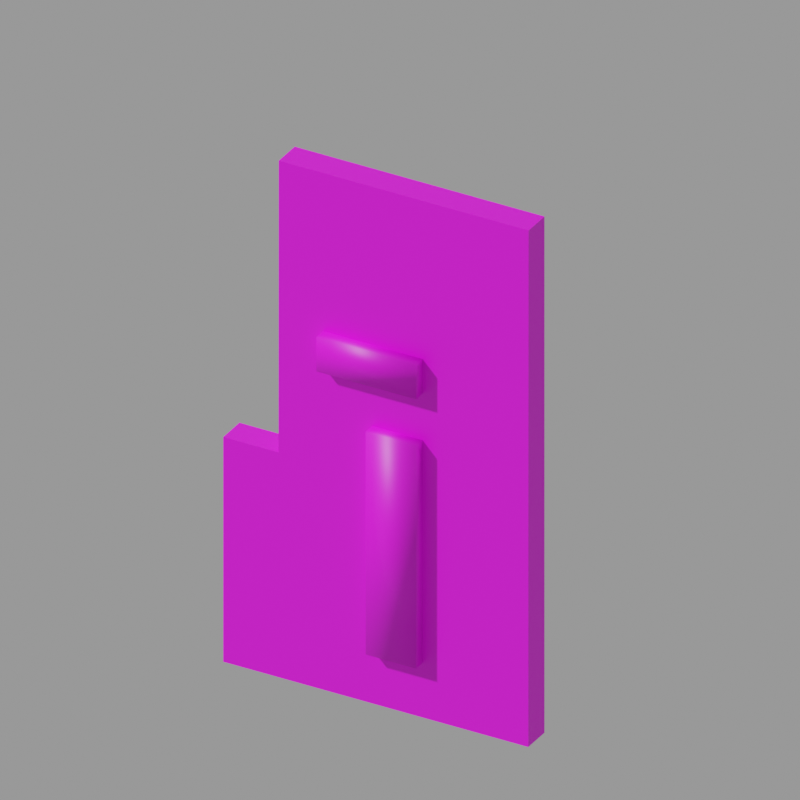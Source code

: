 # Source: b_s_key.mdl.blend  (saved by Blender 4.5.90; exported with 4.5.12 LTS)
import bpy
from mathutils import Matrix  # noqa: F401  (used for matrix-valued properties, if any)

bpy.ops.wm.read_factory_settings(use_empty=True)
scene = bpy.context.scene
scene.name = 'Empty'

# ---- images (referenced by path relative to the original .blend; pixels are not part of the script)
import os
ASSET_DIR = os.environ.get("B2B_ASSET_DIR", "")  # directory of the original .blend (textures are referenced by path, not embedded)
HERE = os.path.dirname(os.path.abspath(__file__))  # packed textures are extracted next to this script under _unpacked/

def load_image(name, relpath, width, height, colorspace="sRGB"):
    """Load a texture the original file referenced (path relative to the .blend, or extracted next to this script)."""
    p = next((c for c in (os.path.join(HERE, relpath), os.path.join(ASSET_DIR, relpath)) if relpath and os.path.exists(c)), "")
    if p:
        img = bpy.data.images.load(p, check_existing=True)
        img.name = name
    else:  # same state as the original file: an image datablock whose file is absent (Cycles renders it pink)
        img = bpy.data.images.new(name, width, height)
        img.source = "FILE"
        img.filepath = "//" + (relpath or name)
    img.colorspace_settings.name = colorspace
    return img
img_b_s_key_mdl_0_png = load_image('b_s_key.mdl.0.png', 'textures/b_s_key.mdl.0.png', 1024, 1024, 'sRGB')

# ---- materials (node trees are filled in below, after node groups)
mat_skin0 = bpy.data.materials.new('skin0')

# ---- material node trees
mat_skin0.use_nodes = True; mat_skin0.node_tree.nodes.clear()
_N = mat_skin0.node_tree.nodes; _L = mat_skin0.node_tree.links
n0 = _N.new('ShaderNodeBsdfPrincipled'); n0.name = 'Principled BSDF'; n0.location = (-200, 100)
n1 = _N.new('ShaderNodeOutputMaterial'); n1.name = 'Material Output'; n1.location = (80, 120)
n2 = _N.new('ShaderNodeTexImage'); n2.name = 'Image Texture'; n2.location = (-480, 80)
n2.image = img_b_s_key_mdl_0_png
n2.interpolation = 'Closest'
_L.new(n0.outputs[0], n1.inputs[0])
_L.new(n2.outputs[0], n0.inputs[0])
n1.is_active_output = True

# ---- cameras
cam_camera = bpy.data.cameras.new('Camera')
cam_camera.type = 'ORTHO'
cam_camera.lens = 38.0
cam_camera.ortho_scale = 33.8

# ---- meshes
me_b_s_key = bpy.data.meshes.new('b_s_key')
me_b_s_key.from_pydata([(0.6862, -4.003, 15.78), (1.266, 0.8289, 15.78), (0.6862, 0.8289, 15.78), (1.266, -4.003, 15.78), (1.266, 0.8289, 17.46), (1.266, -4.003, 17.46), (0.6862, -4.003, 17.46), (0.6862, 0.8289, 17.46), (0.7061, 5.952, 10.95), (-0.6937, 5.952, 0.0), (0.7061, 5.952, 0.0), (-0.6937, 5.952, 10.95), (-0.6937, -6.157, 25.15), (0.6862, 5.952, 25.15), (0.6862, -6.157, 25.15), (-0.6937, 5.952, 25.15), (0.7061, -6.157, 0.0), (-0.6937, 5.952, 0.0), (-0.6937, -6.157, 0.0), (0.7061, 5.952, 0.0), (-0.6937, 5.952, 0.0), (-0.6937, -6.157, 10.95), (-0.6937, -6.157, 0.0), (-0.6937, 5.952, 10.95), (0.6862, -6.157, 25.15), (0.7061, 5.952, 10.95), (0.7061, -6.157, 10.95), (0.6862, 5.952, 25.15), (0.6862, 5.952, 25.15), (-0.6937, 5.952, 10.95), (0.7061, 5.952, 10.95), (-0.6937, 5.952, 25.15), (0.6862, -6.157, 25.15), (-0.6937, -6.157, 10.95), (-0.6937, -6.157, 25.15), (0.7061, -6.157, 10.95), (0.7061, -6.157, 0.0), (0.7061, 5.952, 0.0), (-0.6937, -6.157, 25.15), (-0.6937, 5.952, 25.15), (-0.6937, -8.835, 10.95), (0.7061, -8.835, 0.0), (-0.6937, -8.835, 0.0), (0.7061, -8.835, 10.95), (0.7061, -8.835, 10.95), (0.7061, -6.157, 0.0), (0.7061, -8.835, 0.0), (0.7061, -6.157, 10.95), (0.7061, -8.835, 0.0), (-0.6937, -6.157, 0.0), (-0.6937, -8.835, 0.0), (0.7061, -6.157, 0.0), (0.7061, -8.835, 10.95), (-0.6937, -6.157, 10.95), (0.7061, -6.157, 10.95), (-0.6937, -8.835, 10.95), (-0.6937, -8.835, 0.0), (-0.6937, -6.157, 10.95), (-0.6937, -8.835, 10.95), (-0.6937, -6.157, 0.0), (-0.6937, 2.634, 1.479), (-1.274, -2.839, 1.479), (-0.6937, -2.839, 1.479), (-1.274, 2.634, 1.479), (-1.274, -2.839, 6.707), (-1.274, 2.634, 6.707), (-0.6937, 2.634, 6.707), (-0.6937, -2.839, 6.707), (-0.6937, -0.9757, 12.92), (-1.274, -3.421, 12.92), (-0.6937, -3.421, 12.92), (-1.274, -0.9757, 12.92), (-1.274, -3.421, 16.96), (-1.274, -0.9757, 16.96), (-0.6937, -0.9757, 16.96), (-0.6937, -3.421, 16.96), (-0.6937, 3.274, 19.73), (-1.274, -1.616, 19.73), (-0.6937, -1.616, 19.73), (-1.274, 3.274, 19.73), (-1.274, -1.616, 21.5), (-1.274, 3.274, 21.5), (-0.6937, 3.274, 21.5), (-0.6937, -1.616, 21.5), (0.6862, -1.616, 2.663), (1.266, 0.8289, 2.663), (0.6862, 0.8289, 2.663), (1.266, -1.616, 2.663), (1.266, 0.8289, 13.51), (1.266, -1.616, 13.51), (0.6862, -1.616, 13.51), (0.6862, 0.8289, 13.51)], [], [(0, 2, 1), (0, 1, 3), (1, 4, 3), (4, 5, 3), (0, 3, 6), (3, 5, 6), (6, 5, 7), (5, 4, 7), (7, 4, 2), (4, 1, 2), (10, 9, 8), (9, 11, 8), (14, 13, 12), (13, 15, 12), (18, 17, 16), (17, 19, 16), (22, 21, 20), (21, 23, 20), (26, 25, 24), (25, 27, 24), (30, 29, 28), (29, 31, 28), (34, 33, 32), (33, 35, 32), (26, 36, 25), (36, 37, 25), (21, 38, 23), (38, 39, 23), (42, 41, 40), (41, 43, 40), (46, 45, 44), (45, 47, 44), (50, 49, 48), (49, 51, 48), (54, 53, 52), (53, 55, 52), (58, 57, 56), (57, 59, 56), (62, 61, 60), (61, 63, 60), (61, 64, 63), (64, 65, 63), (60, 63, 66), (63, 65, 66), (66, 65, 67), (65, 64, 67), (67, 64, 62), (64, 61, 62), (70, 69, 68), (69, 71, 68), (69, 72, 71), (72, 73, 71), (68, 71, 74), (71, 73, 74), (74, 73, 75), (73, 72, 75), (75, 72, 70), (72, 69, 70), (78, 77, 76), (77, 79, 76), (77, 80, 79), (80, 81, 79), (76, 79, 82), (79, 81, 82), (82, 81, 83), (81, 80, 83), (83, 80, 78), (80, 77, 78), (86, 85, 84), (85, 87, 84), (85, 88, 87), (88, 89, 87), (84, 87, 90), (87, 89, 90), (90, 89, 91), (89, 88, 91), (91, 88, 86), (88, 85, 86)])
me_b_s_key.polygons.foreach_set('use_smooth', [True] * 78)
_uv = me_b_s_key.uv_layers.new(name='b_s_key')
_uv.uv.foreach_set('vector', [0.2448, 0.8073, 0.3177, 0.8073, 0.3177, 0.8073, 0.2448, 0.8073, 0.3177, 0.8073, 0.2448, 0.8073, 0.3177, 0.8073, 0.3177, 0.8281, 0.2448, 0.8073, 0.3177, 0.8281, 0.2448, 0.8281, 0.2448, 0.8073, 0.2448, 0.8073, 0.2448, 0.8073, 0.2448, 0.8281, 0.2448, 0.8073, 0.2448, 0.8281, 0.2448, 0.8281, 0.2448, 0.8281, 0.2448, 0.8281, 0.3177, 0.8281, 0.2448, 0.8281, 0.3177, 0.8281, 0.3177, 0.8281, 0.3177, 0.8281, 0.3177, 0.8281, 0.3177, 0.8073, 0.3177, 0.8281, 0.3177, 0.8073, 0.3177, 0.8073, 0.7135, 0.7031, 0.7344, 0.7031, 0.7135, 0.9427, 0.7344, 0.7031, 0.7344, 0.9427, 0.7135, 0.9427, 0.8802, 0.7031, 0.8802, 0.9219, 0.8594, 0.7031, 0.8802, 0.9219, 0.8594, 0.9219, 0.8594, 0.7031, 0.6615, 0.7031, 0.6615, 0.9219, 0.6823, 0.7031, 0.6615, 0.9219, 0.6823, 0.9219, 0.6823, 0.7031, 0.2031, 0.4948, 0.2031, 0.2969, 0.4115, 0.4948, 0.2031, 0.2969, 0.4115, 0.2969, 0.4115, 0.4948, 0.2031, 0.7135, 0.4115, 0.7135, 0.2031, 0.974, 0.4115, 0.7135, 0.4115, 0.974, 0.2031, 0.974, 0.7656, 0.6719, 0.7865, 0.6719, 0.7656, 0.974, 0.7865, 0.6719, 0.7865, 0.974, 0.7656, 0.974, 0.9531, 0.974, 0.9531, 0.6719, 0.974, 0.974, 0.9531, 0.6719, 0.974, 0.6719, 0.974, 0.974, 0.2031, 0.7135, 0.2031, 0.5156, 0.4115, 0.7135, 0.2031, 0.5156, 0.4115, 0.5156, 0.4115, 0.7135, 0.2031, 0.2969, 0.2031, 0.03646, 0.4115, 0.2969, 0.2031, 0.03646, 0.4115, 0.03646, 0.4115, 0.2969, 0.5677, 0.01562, 0.599, 0.01562, 0.5677, 0.2135, 0.599, 0.01562, 0.599, 0.2135, 0.5677, 0.2135, 0.474, 0.4844, 0.4219, 0.4844, 0.474, 0.2865, 0.4219, 0.4844, 0.4219, 0.2865, 0.474, 0.2865, 0.9427, 0.599, 0.9427, 0.651, 0.9844, 0.599, 0.9427, 0.651, 0.9844, 0.651, 0.9844, 0.599, 0.7656, 0.6615, 0.724, 0.6615, 0.7656, 0.6094, 0.724, 0.6615, 0.724, 0.6094, 0.7656, 0.6094, 0.474, 0.7656, 0.4219, 0.7656, 0.474, 0.9635, 0.4219, 0.7656, 0.4219, 0.9635, 0.474, 0.9635, 0.2656, 0.4635, 0.2656, 0.4635, 0.349, 0.4635, 0.2656, 0.4635, 0.349, 0.4635, 0.349, 0.4635, 0.2656, 0.4635, 0.2656, 0.3802, 0.349, 0.4635, 0.2656, 0.3802, 0.349, 0.3802, 0.349, 0.4635, 0.349, 0.4635, 0.349, 0.4635, 0.349, 0.3802, 0.349, 0.4635, 0.349, 0.3802, 0.349, 0.3802, 0.349, 0.3802, 0.349, 0.3802, 0.2656, 0.3802, 0.349, 0.3802, 0.2656, 0.3802, 0.2656, 0.3802, 0.2656, 0.3802, 0.2656, 0.3802, 0.2656, 0.4635, 0.2656, 0.3802, 0.2656, 0.4635, 0.2656, 0.4635, 0.2552, 0.2552, 0.2552, 0.2552, 0.2865, 0.2552, 0.2552, 0.2552, 0.2865, 0.2552, 0.2865, 0.2552, 0.2552, 0.2552, 0.2552, 0.1927, 0.2865, 0.2552, 0.2552, 0.1927, 0.2865, 0.1927, 0.2865, 0.2552, 0.2865, 0.2552, 0.2865, 0.2552, 0.2865, 0.1927, 0.2865, 0.2552, 0.2865, 0.1927, 0.2865, 0.1927, 0.2865, 0.1927, 0.2865, 0.1927, 0.2552, 0.1927, 0.2865, 0.1927, 0.2552, 0.1927, 0.2552, 0.1927, 0.2552, 0.1927, 0.2552, 0.1927, 0.2552, 0.2552, 0.2552, 0.1927, 0.2552, 0.2552, 0.2552, 0.2552, 0.2865, 0.1302, 0.2865, 0.1302, 0.3594, 0.1302, 0.2865, 0.1302, 0.3594, 0.1302, 0.3594, 0.1302, 0.2865, 0.1302, 0.2865, 0.1094, 0.3594, 0.1302, 0.2865, 0.1094, 0.3594, 0.1094, 0.3594, 0.1302, 0.3594, 0.1302, 0.3594, 0.1302, 0.3594, 0.1094, 0.3594, 0.1302, 0.3594, 0.1094, 0.3594, 0.1094, 0.3594, 0.1094, 0.3594, 0.1094, 0.2865, 0.1094, 0.3594, 0.1094, 0.2865, 0.1094, 0.2865, 0.1094, 0.2865, 0.1094, 0.2865, 0.1094, 0.2865, 0.1302, 0.2865, 0.1094, 0.2865, 0.1302, 0.2865, 0.1302, 0.3177, 0.5677, 0.3177, 0.5677, 0.2865, 0.5677, 0.3177, 0.5677, 0.2865, 0.5677, 0.2865, 0.5677, 0.3177, 0.5677, 0.3177, 0.7552, 0.2865, 0.5677, 0.3177, 0.7552, 0.2865, 0.7552, 0.2865, 0.5677, 0.2865, 0.5677, 0.2865, 0.5677, 0.2865, 0.7552, 0.2865, 0.5677, 0.2865, 0.7552, 0.2865, 0.7552, 0.2865, 0.7552, 0.2865, 0.7552, 0.3177, 0.7552, 0.2865, 0.7552, 0.3177, 0.7552, 0.3177, 0.7552, 0.3177, 0.7552, 0.3177, 0.7552, 0.3177, 0.5677, 0.3177, 0.7552, 0.3177, 0.5677, 0.3177, 0.5677])
me_b_s_key.materials.append(mat_skin0)
me_b_s_key.materials.append(None)
me_b_s_key.materials.append(None)
me_b_s_key.materials.append(None)
me_b_s_key.materials.append(None)
me_b_s_key.materials.append(None)
me_b_s_key.update()

# ---- objects
ob_b_s_key = bpy.data.objects.new('b_s_key', me_b_s_key)
ob_camera = bpy.data.objects.new('Camera', cam_camera)

# ---- transforms, parenting, visibility, modifiers, constraints
ob_b_s_key.location = (0.0, 0.0, 0.0)
ob_camera.location = (33.53, 18.19, 36.76)
ob_camera.rotation_euler = (1.05, -5.244e-06, 2.083)

# ---- collection membership
scene.collection.objects.link(ob_b_s_key)
scene.collection.objects.link(ob_camera)

# ---- scene / render settings (as saved in the file)
scene.camera = ob_camera
scene.frame_start = 1; scene.frame_end = 250; scene.frame_set(1)
scene.render.engine = 'CYCLES'
scene.render.image_settings.exr_codec = 'NONE'
scene.render.resolution_x = 256
scene.render.resolution_y = 256
scene.render.simplify_subdivision_render = 0
scene.render.simplify_child_particles_render = 0.0
scene.cycles.denoising_use_gpu = True
scene.eevee.use_shadows = False
scene.eevee.ray_tracing_options.trace_max_roughness = 0.0
scene.view_settings.view_transform = 'Filmic'
bpy.context.view_layer.update()

# ---- added for rendering (the .blend has no usable light): sun + grey world if the file has none
light_auto_sun = bpy.data.lights.new('AutoSun', 'SUN')
light_auto_sun.energy = 3.0
light_auto_sun.angle = 0.0523599
ob_auto_sun = bpy.data.objects.new('AutoSun', light_auto_sun)
scene.collection.objects.link(ob_auto_sun)
ob_auto_sun.rotation_euler = (0.872665, 0.174533, 0.523599)
if scene.world is None:
    world_auto = bpy.data.worlds.new('AutoWorld')
    world_auto.color = (0.3, 0.3, 0.3)
    scene.world = world_auto
bpy.context.view_layer.update()
